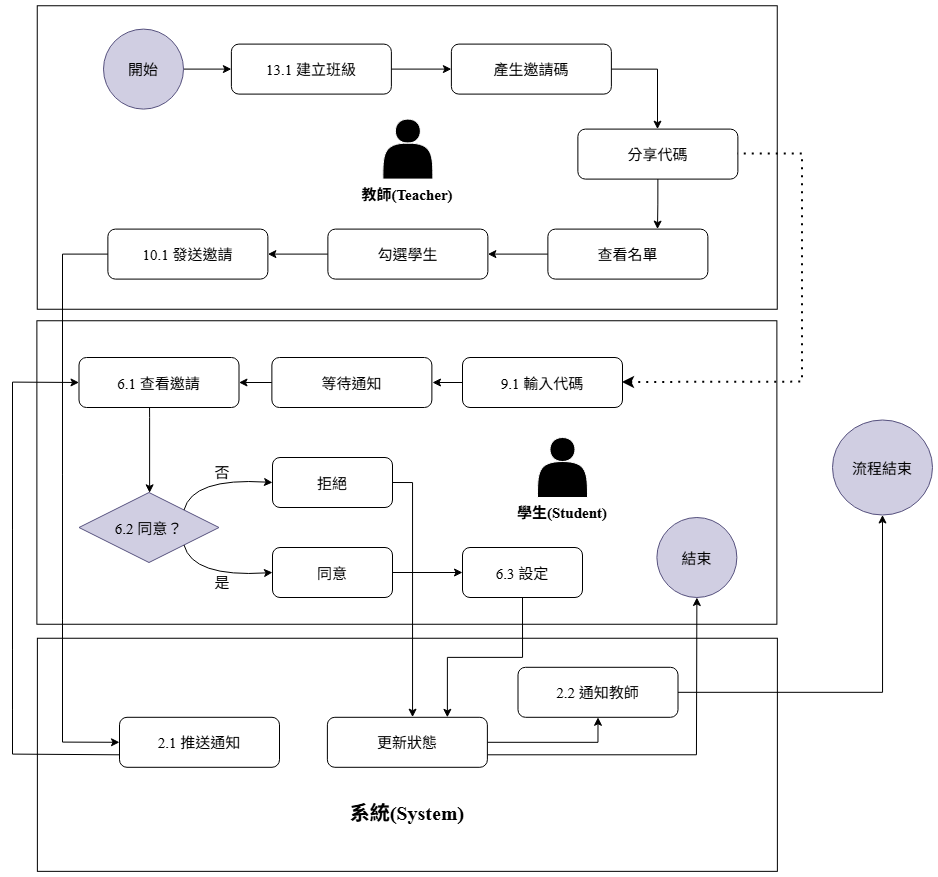

The diagram above was exported from draw.io. Its source (the exported page's mxGraphModel, read from the mxfile embedded in the PNG):
<mxGraphModel dx="3329" dy="-238" grid="1" gridSize="10" guides="1" tooltips="1" connect="1" arrows="1" fold="1" page="1" pageScale="1" pageWidth="827" pageHeight="1169" math="0" shadow="0">
  <root>
    <mxCell id="0" />
    <mxCell id="1" parent="0" />
    <mxCell id="5plL-eCO-_jjyt8Pv9qg-362" parent="1" style="rounded=0;whiteSpace=wrap;html=1;rotation=90;" value="" vertex="1">
      <mxGeometry height="740" width="303.5" x="-1027" y="1100" as="geometry" />
    </mxCell>
    <mxCell id="5plL-eCO-_jjyt8Pv9qg-363" parent="1" style="rounded=0;whiteSpace=wrap;html=1;rotation=90;" value="" vertex="1">
      <mxGeometry height="740" width="233.1" x="-991.6700000000001" y="1697.3" as="geometry" />
    </mxCell>
    <mxCell id="5plL-eCO-_jjyt8Pv9qg-364" parent="1" style="rounded=0;whiteSpace=wrap;html=1;rotation=90;" value="" vertex="1">
      <mxGeometry height="740" width="303.5" x="-1027.3700000000001" y="1415" as="geometry" />
    </mxCell>
    <mxCell id="5plL-eCO-_jjyt8Pv9qg-365" edge="1" parent="1" source="5plL-eCO-_jjyt8Pv9qg-366" style="edgeStyle=orthogonalEdgeStyle;rounded=0;orthogonalLoop=1;jettySize=auto;html=1;exitX=1;exitY=0.5;exitDx=0;exitDy=0;entryX=0;entryY=0.5;entryDx=0;entryDy=0;" target="5plL-eCO-_jjyt8Pv9qg-368">
      <mxGeometry relative="1" as="geometry" />
    </mxCell>
    <mxCell id="5plL-eCO-_jjyt8Pv9qg-366" parent="1" style="ellipse;fontFamily=Times New Roman;fontSize=15;fillColor=#d0cee2;strokeColor=#56517e;" value="開始" vertex="1">
      <mxGeometry height="80" width="80" x="-1179" y="1341.6" as="geometry" />
    </mxCell>
    <mxCell id="5plL-eCO-_jjyt8Pv9qg-367" edge="1" parent="1" source="5plL-eCO-_jjyt8Pv9qg-368" style="edgeStyle=orthogonalEdgeStyle;rounded=0;orthogonalLoop=1;jettySize=auto;html=1;exitX=1;exitY=0.5;exitDx=0;exitDy=0;entryX=0;entryY=0.5;entryDx=0;entryDy=0;" target="5plL-eCO-_jjyt8Pv9qg-370">
      <mxGeometry relative="1" as="geometry" />
    </mxCell>
    <mxCell id="5plL-eCO-_jjyt8Pv9qg-368" parent="1" style="rounded=1;fontFamily=Times New Roman;fontSize=15;" value="13.1 建立班級" vertex="1">
      <mxGeometry height="50" width="160" x="-1051.1200000000001" y="1356.6" as="geometry" />
    </mxCell>
    <mxCell id="5plL-eCO-_jjyt8Pv9qg-369" edge="1" parent="1" source="5plL-eCO-_jjyt8Pv9qg-370" style="edgeStyle=orthogonalEdgeStyle;rounded=0;orthogonalLoop=1;jettySize=auto;html=1;exitX=1;exitY=0.5;exitDx=0;exitDy=0;entryX=0.5;entryY=0;entryDx=0;entryDy=0;" target="5plL-eCO-_jjyt8Pv9qg-372">
      <mxGeometry relative="1" as="geometry">
        <Array as="points">
          <mxPoint x="-625" y="1381.6" />
          <mxPoint x="-625" y="1441.6" />
        </Array>
        <mxPoint x="-619" y="1441.6" as="targetPoint" />
      </mxGeometry>
    </mxCell>
    <mxCell id="5plL-eCO-_jjyt8Pv9qg-370" parent="1" style="rounded=1;fontFamily=Times New Roman;fontSize=15;" value="產生邀請碼" vertex="1">
      <mxGeometry height="50" width="160" x="-831.1200000000001" y="1356.6" as="geometry" />
    </mxCell>
    <mxCell id="5plL-eCO-_jjyt8Pv9qg-371" edge="1" parent="1" source="5plL-eCO-_jjyt8Pv9qg-372" style="edgeStyle=orthogonalEdgeStyle;rounded=0;orthogonalLoop=1;jettySize=auto;html=1;exitX=0.5;exitY=1;exitDx=0;exitDy=0;">
      <mxGeometry relative="1" as="geometry">
        <Array as="points">
          <mxPoint x="-625" y="1516.6" />
          <mxPoint x="-625" y="1541.6" />
        </Array>
        <mxPoint x="-625" y="1541.6" as="targetPoint" />
      </mxGeometry>
    </mxCell>
    <mxCell id="5plL-eCO-_jjyt8Pv9qg-372" parent="1" style="rounded=1;fontFamily=Times New Roman;fontSize=15;" value="分享代碼" vertex="1">
      <mxGeometry height="50" width="160" x="-704.6200000000001" y="1441.6" as="geometry" />
    </mxCell>
    <mxCell id="5plL-eCO-_jjyt8Pv9qg-373" edge="1" parent="1" source="5plL-eCO-_jjyt8Pv9qg-374" style="edgeStyle=orthogonalEdgeStyle;rounded=0;orthogonalLoop=1;jettySize=auto;html=1;exitX=0;exitY=0.5;exitDx=0;exitDy=0;entryX=1;entryY=0.5;entryDx=0;entryDy=0;" target="5plL-eCO-_jjyt8Pv9qg-376">
      <mxGeometry relative="1" as="geometry" />
    </mxCell>
    <mxCell id="5plL-eCO-_jjyt8Pv9qg-374" parent="1" style="rounded=1;fontFamily=Times New Roman;fontSize=15;" value="查看名單" vertex="1">
      <mxGeometry height="50" width="160" x="-734.6199999999999" y="1541.6" as="geometry" />
    </mxCell>
    <mxCell id="5plL-eCO-_jjyt8Pv9qg-375" edge="1" parent="1" source="5plL-eCO-_jjyt8Pv9qg-376" style="edgeStyle=orthogonalEdgeStyle;rounded=0;orthogonalLoop=1;jettySize=auto;html=1;exitX=0;exitY=0.5;exitDx=0;exitDy=0;entryX=1;entryY=0.5;entryDx=0;entryDy=0;" target="5plL-eCO-_jjyt8Pv9qg-377">
      <mxGeometry relative="1" as="geometry" />
    </mxCell>
    <mxCell id="5plL-eCO-_jjyt8Pv9qg-376" parent="1" style="rounded=1;fontFamily=Times New Roman;fontSize=15;" value="勾選學生" vertex="1">
      <mxGeometry height="50" width="160" x="-954.6200000000001" y="1541.6" as="geometry" />
    </mxCell>
    <mxCell id="5plL-eCO-_jjyt8Pv9qg-377" parent="1" style="rounded=1;fontFamily=Times New Roman;fontSize=15;" value="10.1 發送邀請" vertex="1">
      <mxGeometry height="50" width="160" x="-1174.6200000000001" y="1541.6" as="geometry" />
    </mxCell>
    <mxCell id="5plL-eCO-_jjyt8Pv9qg-378" parent="1" style="rounded=1;fontFamily=Times New Roman;fontSize=15;" value="2.1 推送通知" vertex="1">
      <mxGeometry height="50" width="160" x="-1163" y="2029.7999999999997" as="geometry" />
    </mxCell>
    <mxCell id="5plL-eCO-_jjyt8Pv9qg-379" edge="1" parent="1" source="5plL-eCO-_jjyt8Pv9qg-381" style="edgeStyle=orthogonalEdgeStyle;rounded=0;orthogonalLoop=1;jettySize=auto;html=1;exitX=1;exitY=0.5;exitDx=0;exitDy=0;entryX=0.5;entryY=1;entryDx=0;entryDy=0;" target="5plL-eCO-_jjyt8Pv9qg-383">
      <mxGeometry relative="1" as="geometry">
        <mxPoint x="-769.5" y="1994.7999999999997" as="targetPoint" />
      </mxGeometry>
    </mxCell>
    <mxCell id="5plL-eCO-_jjyt8Pv9qg-380" edge="1" parent="1" source="5plL-eCO-_jjyt8Pv9qg-381" style="edgeStyle=orthogonalEdgeStyle;rounded=0;orthogonalLoop=1;jettySize=auto;html=1;exitX=1;exitY=0.75;exitDx=0;exitDy=0;" target="5plL-eCO-_jjyt8Pv9qg-401">
      <mxGeometry relative="1" as="geometry">
        <Array as="points">
          <mxPoint x="-586" y="2067" />
        </Array>
      </mxGeometry>
    </mxCell>
    <mxCell id="5plL-eCO-_jjyt8Pv9qg-381" parent="1" style="rounded=1;fontFamily=Times New Roman;fontSize=15;" value="更新狀態" vertex="1">
      <mxGeometry height="50" width="160" x="-955.1200000000001" y="2029.7999999999997" as="geometry" />
    </mxCell>
    <mxCell id="5plL-eCO-_jjyt8Pv9qg-382" edge="1" parent="1" source="5plL-eCO-_jjyt8Pv9qg-383" style="edgeStyle=orthogonalEdgeStyle;rounded=0;orthogonalLoop=1;jettySize=auto;html=1;entryX=0.5;entryY=1;entryDx=0;entryDy=0;" target="5plL-eCO-_jjyt8Pv9qg-384">
      <mxGeometry relative="1" as="geometry">
        <mxPoint x="-370" y="1814" as="targetPoint" />
      </mxGeometry>
    </mxCell>
    <mxCell id="5plL-eCO-_jjyt8Pv9qg-383" parent="1" style="rounded=1;fontFamily=Times New Roman;fontSize=15;" value="2.2 通知教師" vertex="1">
      <mxGeometry height="50" width="160" x="-764.5" y="1979.7999999999997" as="geometry" />
    </mxCell>
    <mxCell id="5plL-eCO-_jjyt8Pv9qg-384" parent="1" style="ellipse;fontFamily=Times New Roman;fontSize=15;fillColor=#d0cee2;strokeColor=#56517e;" value="流程結束" vertex="1">
      <mxGeometry height="95" width="100" x="-450" y="1732.5" as="geometry" />
    </mxCell>
    <mxCell id="5plL-eCO-_jjyt8Pv9qg-385" parent="1" style="shape=actor;whiteSpace=wrap;html=1;fillColor=#000000;strokeColor=#FFFFFF;" value="" vertex="1">
      <mxGeometry height="60" width="50" x="-899.6200000000001" y="1431.6" as="geometry" />
    </mxCell>
    <mxCell id="5plL-eCO-_jjyt8Pv9qg-386" parent="1" style="text;html=1;whiteSpace=wrap;strokeColor=none;fillColor=none;align=center;verticalAlign=middle;rounded=0;fontFamily=Times New Roman;fontStyle=1" value="&lt;font style=&quot;font-size: 15px;&quot;&gt;教師(Teacher)&lt;/font&gt;" vertex="1">
      <mxGeometry height="30" width="100" x="-924.6200000000001" y="1491.6" as="geometry" />
    </mxCell>
    <mxCell id="5plL-eCO-_jjyt8Pv9qg-387" parent="1" style="text;html=1;whiteSpace=wrap;strokeColor=none;fillColor=none;align=center;verticalAlign=middle;rounded=0;fontStyle=1;fontFamily=Times New Roman;fontSize=20;" value="&lt;font&gt;系統(System)&lt;/font&gt;" vertex="1">
      <mxGeometry height="30" width="130" x="-940.1200000000001" y="2109.7999999999997" as="geometry" />
    </mxCell>
    <mxCell id="5plL-eCO-_jjyt8Pv9qg-388" edge="1" parent="1" source="5plL-eCO-_jjyt8Pv9qg-389" style="edgeStyle=orthogonalEdgeStyle;rounded=0;orthogonalLoop=1;jettySize=auto;html=1;exitX=0;exitY=0.5;exitDx=0;exitDy=0;">
      <mxGeometry relative="1" as="geometry">
        <mxPoint x="-850" y="1695" as="targetPoint" />
      </mxGeometry>
    </mxCell>
    <mxCell id="5plL-eCO-_jjyt8Pv9qg-389" parent="1" style="rounded=1;fontFamily=Times New Roman;fontSize=15;flipH=0;flipV=0;" value="9.1 輸入代碼" vertex="1">
      <mxGeometry height="50" width="160" x="-820" y="1670" as="geometry" />
    </mxCell>
    <mxCell id="5plL-eCO-_jjyt8Pv9qg-390" edge="1" parent="1" source="5plL-eCO-_jjyt8Pv9qg-391" style="edgeStyle=orthogonalEdgeStyle;rounded=0;orthogonalLoop=1;jettySize=auto;html=1;exitX=0;exitY=0.5;exitDx=0;exitDy=0;entryX=1;entryY=0.5;entryDx=0;entryDy=0;" target="5plL-eCO-_jjyt8Pv9qg-393">
      <mxGeometry relative="1" as="geometry" />
    </mxCell>
    <mxCell id="5plL-eCO-_jjyt8Pv9qg-391" parent="1" style="rounded=1;fontFamily=Times New Roman;fontSize=15;flipH=0;flipV=0;" value="等待通知" vertex="1">
      <mxGeometry height="50" width="160" x="-1010.6200000000001" y="1670" as="geometry" />
    </mxCell>
    <mxCell id="5plL-eCO-_jjyt8Pv9qg-392" edge="1" parent="1" source="5plL-eCO-_jjyt8Pv9qg-393" style="edgeStyle=orthogonalEdgeStyle;rounded=0;orthogonalLoop=1;jettySize=auto;html=1;exitX=0.441;exitY=1.001;exitDx=0;exitDy=0;exitPerimeter=0;" target="5plL-eCO-_jjyt8Pv9qg-394">
      <mxGeometry relative="1" as="geometry">
        <Array as="points">
          <mxPoint x="-1133" y="1730" />
          <mxPoint x="-1133" y="1730" />
        </Array>
        <mxPoint x="-1133" y="1730" as="sourcePoint" />
      </mxGeometry>
    </mxCell>
    <mxCell id="5plL-eCO-_jjyt8Pv9qg-393" parent="1" style="rounded=1;fontFamily=Times New Roman;fontSize=15;flipH=0;flipV=0;" value="6.1 查看邀請" vertex="1">
      <mxGeometry height="50" width="160" x="-1203.5" y="1670" as="geometry" />
    </mxCell>
    <mxCell id="5plL-eCO-_jjyt8Pv9qg-394" parent="1" style="rhombus;fontFamily=Times New Roman;fontSize=15;flipH=0;flipV=0;fillColor=#d0cee2;strokeColor=#56517e;" value="6.2 同意？" vertex="1">
      <mxGeometry height="70" width="140" x="-1203.5" y="1805" as="geometry" />
    </mxCell>
    <mxCell id="5plL-eCO-_jjyt8Pv9qg-395" edge="1" parent="1" source="5plL-eCO-_jjyt8Pv9qg-396" style="edgeStyle=orthogonalEdgeStyle;rounded=0;orthogonalLoop=1;jettySize=auto;html=1;exitX=1;exitY=0.5;exitDx=0;exitDy=0;entryX=0;entryY=0.5;entryDx=0;entryDy=0;" target="5plL-eCO-_jjyt8Pv9qg-398">
      <mxGeometry relative="1" as="geometry" />
    </mxCell>
    <mxCell id="5plL-eCO-_jjyt8Pv9qg-396" parent="1" style="rounded=1;fontFamily=Times New Roman;fontSize=15;flipH=0;flipV=0;" value="同意" vertex="1">
      <mxGeometry height="50" width="120" x="-1010" y="1860" as="geometry" />
    </mxCell>
    <mxCell id="5plL-eCO-_jjyt8Pv9qg-397" edge="1" parent="1" source="5plL-eCO-_jjyt8Pv9qg-398" style="edgeStyle=orthogonalEdgeStyle;rounded=0;orthogonalLoop=1;jettySize=auto;html=1;exitX=0.5;exitY=1;exitDx=0;exitDy=0;entryX=0.75;entryY=0;entryDx=0;entryDy=0;" target="5plL-eCO-_jjyt8Pv9qg-381">
      <mxGeometry relative="1" as="geometry" />
    </mxCell>
    <mxCell id="5plL-eCO-_jjyt8Pv9qg-398" parent="1" style="rounded=1;fontFamily=Times New Roman;fontSize=15;flipH=0;flipV=0;" value="6.3 設定" vertex="1">
      <mxGeometry height="50" width="120" x="-820" y="1860" as="geometry" />
    </mxCell>
    <mxCell id="5plL-eCO-_jjyt8Pv9qg-399" edge="1" parent="1" source="5plL-eCO-_jjyt8Pv9qg-400" style="edgeStyle=orthogonalEdgeStyle;rounded=0;orthogonalLoop=1;jettySize=auto;html=1;exitX=1;exitY=0.5;exitDx=0;exitDy=0;">
      <mxGeometry relative="1" as="geometry">
        <Array as="points">
          <mxPoint x="-870" y="1794.6" />
          <mxPoint x="-870" y="2029.6" />
        </Array>
        <mxPoint x="-870" y="2029.6" as="targetPoint" />
      </mxGeometry>
    </mxCell>
    <mxCell id="5plL-eCO-_jjyt8Pv9qg-400" parent="1" style="rounded=1;fontFamily=Times New Roman;fontSize=15;flipH=0;flipV=0;" value="拒絕" vertex="1">
      <mxGeometry height="50" width="120" x="-1010" y="1770" as="geometry" />
    </mxCell>
    <mxCell id="5plL-eCO-_jjyt8Pv9qg-401" parent="1" style="ellipse;fontFamily=Times New Roman;fontSize=15;flipH=0;flipV=0;fillColor=#d0cee2;strokeColor=#56517e;" value="結束" vertex="1">
      <mxGeometry height="80" width="80" x="-625.6200000000001" y="1830" as="geometry" />
    </mxCell>
    <mxCell id="5plL-eCO-_jjyt8Pv9qg-402" parent="1" style="shape=actor;whiteSpace=wrap;html=1;fillColor=#000000;strokeColor=#FFFFFF;flipH=0;flipV=0;" value="" vertex="1">
      <mxGeometry height="60" width="50" x="-745" y="1750" as="geometry" />
    </mxCell>
    <mxCell id="5plL-eCO-_jjyt8Pv9qg-403" parent="1" style="text;html=1;whiteSpace=wrap;strokeColor=none;fillColor=none;align=center;verticalAlign=middle;rounded=0;fontStyle=1;fontFamily=Times New Roman;flipH=0;flipV=0;" value="&lt;font style=&quot;font-size: 15px;&quot;&gt;學生(Student)&lt;/font&gt;" vertex="1">
      <mxGeometry height="30" width="100" x="-770" y="1810" as="geometry" />
    </mxCell>
    <mxCell id="5plL-eCO-_jjyt8Pv9qg-404" edge="1" parent="1" source="5plL-eCO-_jjyt8Pv9qg-377" style="endArrow=classic;html=1;rounded=0;exitX=0;exitY=0.5;exitDx=0;exitDy=0;entryX=0;entryY=0.5;entryDx=0;entryDy=0;" target="5plL-eCO-_jjyt8Pv9qg-378" value="">
      <mxGeometry height="50" relative="1" width="50" as="geometry">
        <Array as="points">
          <mxPoint x="-1220" y="1566.6" />
          <mxPoint x="-1220" y="1786.6" />
          <mxPoint x="-1220" y="1931.6" />
          <mxPoint x="-1220" y="2054.6" />
        </Array>
        <mxPoint x="-1150" y="1721.6" as="sourcePoint" />
        <mxPoint x="-1299.9999999999998" y="1791.6" as="targetPoint" />
      </mxGeometry>
    </mxCell>
    <mxCell id="5plL-eCO-_jjyt8Pv9qg-405" edge="1" parent="1" source="5plL-eCO-_jjyt8Pv9qg-389" style="endArrow=none;dashed=1;html=1;dashPattern=1 3;strokeWidth=2;rounded=0;entryX=1;entryY=0.5;entryDx=0;entryDy=0;exitX=1;exitY=0.5;exitDx=0;exitDy=0;startArrow=classic;startFill=1;" target="5plL-eCO-_jjyt8Pv9qg-372" value="">
      <mxGeometry height="50" relative="1" width="50" as="geometry">
        <Array as="points">
          <mxPoint x="-480" y="1694.6" />
          <mxPoint x="-480" y="1591.6" />
          <mxPoint x="-480" y="1466.6" />
        </Array>
        <mxPoint x="-470" y="1981.6" as="sourcePoint" />
        <mxPoint x="-380" y="1511.6" as="targetPoint" />
      </mxGeometry>
    </mxCell>
    <mxCell id="5plL-eCO-_jjyt8Pv9qg-406" edge="1" parent="1" source="5plL-eCO-_jjyt8Pv9qg-378" style="endArrow=classic;html=1;rounded=0;exitX=0;exitY=0.75;exitDx=0;exitDy=0;entryX=0;entryY=0.5;entryDx=0;entryDy=0;" target="5plL-eCO-_jjyt8Pv9qg-393" value="">
      <mxGeometry height="50" relative="1" width="50" as="geometry">
        <Array as="points">
          <mxPoint x="-1270" y="2066.6" />
          <mxPoint x="-1270" y="2021.6" />
          <mxPoint x="-1270" y="1961.6" />
          <mxPoint x="-1270" y="1841.6" />
          <mxPoint x="-1270" y="1694.6" />
        </Array>
        <mxPoint x="-1299.9999999999998" y="1880" as="sourcePoint" />
        <mxPoint x="-1250" y="1830" as="targetPoint" />
      </mxGeometry>
    </mxCell>
    <mxCell id="5plL-eCO-_jjyt8Pv9qg-407" edge="1" parent="1" source="5plL-eCO-_jjyt8Pv9qg-394" style="curved=1;endArrow=classic;html=1;rounded=0;entryX=0;entryY=0.5;entryDx=0;entryDy=0;exitX=1;exitY=0;exitDx=0;exitDy=0;" value="">
      <mxGeometry height="50" relative="1" width="50" as="geometry">
        <Array as="points">
          <mxPoint x="-1090" y="1790" />
        </Array>
        <mxPoint x="-1110" y="1835" as="sourcePoint" />
        <mxPoint x="-1010" y="1795" as="targetPoint" />
      </mxGeometry>
    </mxCell>
    <mxCell id="5plL-eCO-_jjyt8Pv9qg-408" edge="1" parent="1" source="5plL-eCO-_jjyt8Pv9qg-394" style="curved=1;endArrow=classic;html=1;rounded=0;entryX=0;entryY=0.5;entryDx=0;entryDy=0;exitX=1;exitY=1;exitDx=0;exitDy=0;" value="">
      <mxGeometry height="50" relative="1" width="50" as="geometry">
        <Array as="points">
          <mxPoint x="-1090" y="1890" />
        </Array>
        <mxPoint x="-1110" y="1845" as="sourcePoint" />
        <mxPoint x="-1010" y="1885" as="targetPoint" />
      </mxGeometry>
    </mxCell>
    <mxCell id="5plL-eCO-_jjyt8Pv9qg-409" parent="1" style="text;html=1;whiteSpace=wrap;strokeColor=none;fillColor=none;align=center;verticalAlign=middle;rounded=0;fontSize=15;" value="否" vertex="1">
      <mxGeometry height="30" width="60" x="-1090" y="1770" as="geometry" />
    </mxCell>
    <mxCell id="5plL-eCO-_jjyt8Pv9qg-410" parent="1" style="text;html=1;whiteSpace=wrap;strokeColor=none;fillColor=none;align=center;verticalAlign=middle;rounded=0;fontSize=15;" value="是" vertex="1">
      <mxGeometry height="30" width="60" x="-1090.3700000000001" y="1880" as="geometry" />
    </mxCell>
  </root>
</mxGraphModel>